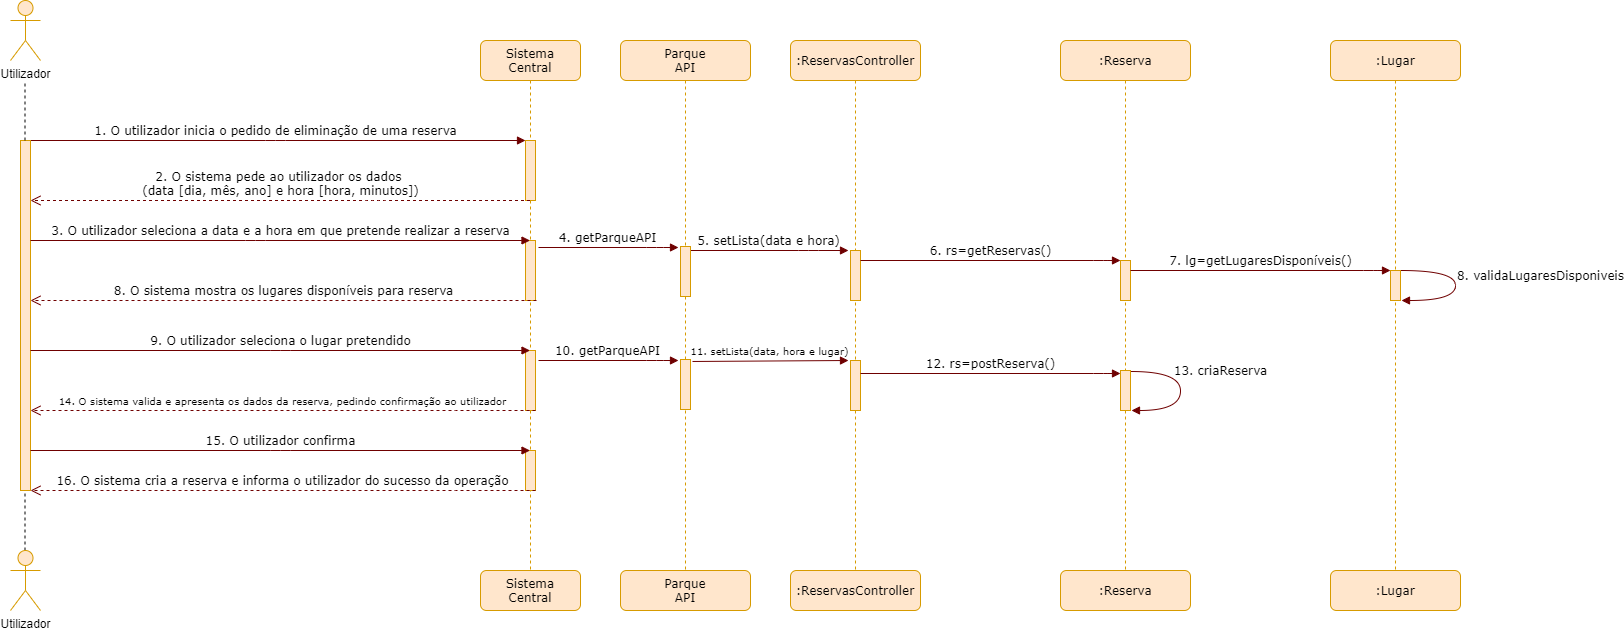

The diagram above was exported from draw.io. Its source (the exported page's mxGraphModel, read from the mxfile embedded in the PNG):
<mxGraphModel dx="604" dy="699" grid="1" gridSize="10" guides="1" tooltips="1" connect="1" arrows="1" fold="1" page="1" pageScale="1" pageWidth="1169" pageHeight="827" background="#ffffff" math="0" shadow="0">
  <root>
    <mxCell id="0" />
    <mxCell id="1" parent="0" />
    <mxCell id="7baba1c4bc27f4b0-2" value="Sistema&lt;br&gt;Central" style="shape=umlLifeline;perimeter=lifelinePerimeter;whiteSpace=wrap;html=1;container=1;collapsible=0;recursiveResize=0;outlineConnect=0;rounded=1;shadow=0;comic=0;labelBackgroundColor=none;strokeWidth=1;fontFamily=Verdana;fontSize=12;align=center;fillColor=#ffe6cc;strokeColor=#d79b00;" parent="1" vertex="1">
      <mxGeometry x="610" y="80" width="100" height="530" as="geometry" />
    </mxCell>
    <mxCell id="7baba1c4bc27f4b0-10" value="" style="html=1;points=[];perimeter=orthogonalPerimeter;rounded=0;shadow=0;comic=0;labelBackgroundColor=none;strokeWidth=1;fontFamily=Verdana;fontSize=12;align=center;fillColor=#ffe6cc;strokeColor=#d79b00;" parent="7baba1c4bc27f4b0-2" vertex="1">
      <mxGeometry x="45" y="100" width="10" height="60" as="geometry" />
    </mxCell>
    <mxCell id="vTqObQvb1xkWvqTQrdQO-9" value="" style="html=1;points=[];perimeter=orthogonalPerimeter;rounded=0;shadow=0;comic=0;labelBackgroundColor=none;strokeWidth=1;fontFamily=Verdana;fontSize=12;align=center;fillColor=#ffe6cc;strokeColor=#d79b00;" parent="7baba1c4bc27f4b0-2" vertex="1">
      <mxGeometry x="45" y="200" width="10" height="60" as="geometry" />
    </mxCell>
    <mxCell id="vTqObQvb1xkWvqTQrdQO-20" value="" style="html=1;points=[];perimeter=orthogonalPerimeter;rounded=0;shadow=0;comic=0;labelBackgroundColor=none;strokeWidth=1;fontFamily=Verdana;fontSize=12;align=center;fillColor=#ffe6cc;strokeColor=#d79b00;" parent="7baba1c4bc27f4b0-2" vertex="1">
      <mxGeometry x="45" y="310" width="10" height="60" as="geometry" />
    </mxCell>
    <mxCell id="vTqObQvb1xkWvqTQrdQO-22" value="" style="html=1;points=[];perimeter=orthogonalPerimeter;rounded=0;shadow=0;comic=0;labelBackgroundColor=none;strokeWidth=1;fontFamily=Verdana;fontSize=12;align=center;fillColor=#ffe6cc;strokeColor=#d79b00;" parent="7baba1c4bc27f4b0-2" vertex="1">
      <mxGeometry x="45" y="410" width="10" height="40" as="geometry" />
    </mxCell>
    <mxCell id="7baba1c4bc27f4b0-30" value="&lt;font style=&quot;font-size: 10px&quot;&gt;14. O sistema valida e apresenta os dados da reserva, pedindo confirmação ao utilizador&lt;/font&gt;" style="html=1;verticalAlign=bottom;endArrow=open;dashed=1;endSize=8;labelBackgroundColor=none;fontFamily=Verdana;fontSize=12;edgeStyle=elbowEdgeStyle;elbow=vertical;fillColor=#a20025;strokeColor=#6F0000;" parent="1" edge="1">
      <mxGeometry relative="1" as="geometry">
        <mxPoint x="160" y="450" as="targetPoint" />
        <Array as="points">
          <mxPoint x="575" y="450" />
        </Array>
        <mxPoint x="665" y="450" as="sourcePoint" />
      </mxGeometry>
    </mxCell>
    <mxCell id="7baba1c4bc27f4b0-11" value="1. O utilizador inicia o pedido de eliminação de uma reserva" style="html=1;verticalAlign=bottom;endArrow=block;entryX=0;entryY=0;labelBackgroundColor=none;fontFamily=Verdana;fontSize=12;edgeStyle=elbowEdgeStyle;elbow=vertical;fillColor=#a20025;strokeColor=#6F0000;" parent="1" target="7baba1c4bc27f4b0-10" edge="1">
      <mxGeometry relative="1" as="geometry">
        <mxPoint x="155" y="180" as="sourcePoint" />
      </mxGeometry>
    </mxCell>
    <mxCell id="7baba1c4bc27f4b0-35" value="8. validaLugaresDisponiveis" style="html=1;verticalAlign=bottom;endArrow=block;labelBackgroundColor=none;fontFamily=Verdana;fontSize=12;elbow=vertical;edgeStyle=orthogonalEdgeStyle;curved=1;entryX=1.1;entryY=1;entryPerimeter=0;exitX=1.038;exitY=0.345;exitPerimeter=0;entryDx=0;entryDy=0;fillColor=#a20025;strokeColor=#6F0000;" parent="1" target="vTqObQvb1xkWvqTQrdQO-13" edge="1">
      <mxGeometry x="0.0072" y="85" relative="1" as="geometry">
        <mxPoint x="1530" y="309.9999999999999" as="sourcePoint" />
        <mxPoint x="1534.62" y="347.91999999999996" as="targetPoint" />
        <Array as="points">
          <mxPoint x="1585" y="310" />
          <mxPoint x="1585" y="340" />
        </Array>
        <mxPoint as="offset" />
      </mxGeometry>
    </mxCell>
    <mxCell id="7baba1c4bc27f4b0-36" value="13. criaReserva" style="html=1;verticalAlign=bottom;endArrow=block;labelBackgroundColor=none;fontFamily=Verdana;fontSize=12;elbow=vertical;edgeStyle=orthogonalEdgeStyle;curved=1;exitX=1.066;exitY=0.713;exitPerimeter=0;fillColor=#a20025;strokeColor=#6F0000;" parent="1" edge="1">
      <mxGeometry x="-0.1504" y="40" relative="1" as="geometry">
        <mxPoint x="1260.6599999999999" y="411.0100000000001" as="sourcePoint" />
        <mxPoint x="1261" y="450" as="targetPoint" />
        <Array as="points">
          <mxPoint x="1310" y="411.1" />
          <mxPoint x="1310" y="450.1" />
        </Array>
        <mxPoint as="offset" />
      </mxGeometry>
    </mxCell>
    <mxCell id="vTqObQvb1xkWvqTQrdQO-1" value=":ReservasController" style="shape=umlLifeline;perimeter=lifelinePerimeter;whiteSpace=wrap;html=1;container=1;collapsible=0;recursiveResize=0;outlineConnect=0;rounded=1;shadow=0;comic=0;labelBackgroundColor=none;strokeWidth=1;fontFamily=Verdana;fontSize=12;align=center;fillColor=#ffe6cc;strokeColor=#d79b00;" parent="1" vertex="1">
      <mxGeometry x="920" y="80" width="130" height="530" as="geometry" />
    </mxCell>
    <mxCell id="vTqObQvb1xkWvqTQrdQO-2" value="" style="html=1;points=[];perimeter=orthogonalPerimeter;rounded=0;shadow=0;comic=0;labelBackgroundColor=none;strokeWidth=1;fontFamily=Verdana;fontSize=12;align=center;fillColor=#ffe6cc;strokeColor=#d79b00;" parent="vTqObQvb1xkWvqTQrdQO-1" vertex="1">
      <mxGeometry x="60" y="210" width="10" height="50" as="geometry" />
    </mxCell>
    <mxCell id="vTqObQvb1xkWvqTQrdQO-25" value="" style="html=1;points=[];perimeter=orthogonalPerimeter;rounded=0;shadow=0;comic=0;labelBackgroundColor=none;strokeWidth=1;fontFamily=Verdana;fontSize=12;align=center;fillColor=#ffe6cc;strokeColor=#d79b00;" parent="vTqObQvb1xkWvqTQrdQO-1" vertex="1">
      <mxGeometry x="60" y="320" width="10" height="50" as="geometry" />
    </mxCell>
    <mxCell id="vTqObQvb1xkWvqTQrdQO-3" value="2. O sistema pede ao utilizador os dados&amp;nbsp;&lt;br&gt;(data [dia, mês, ano] e hora [hora, minutos])" style="html=1;verticalAlign=bottom;endArrow=open;dashed=1;endSize=8;labelBackgroundColor=none;fontFamily=Verdana;fontSize=12;edgeStyle=elbowEdgeStyle;elbow=vertical;fillColor=#a20025;strokeColor=#6F0000;" parent="1" source="7baba1c4bc27f4b0-2" edge="1">
      <mxGeometry relative="1" as="geometry">
        <mxPoint x="160" y="240" as="targetPoint" />
        <Array as="points">
          <mxPoint x="505" y="240" />
        </Array>
        <mxPoint x="590" y="240" as="sourcePoint" />
      </mxGeometry>
    </mxCell>
    <mxCell id="vTqObQvb1xkWvqTQrdQO-4" value="Utilizador" style="shape=umlActor;verticalLabelPosition=bottom;verticalAlign=top;html=1;outlineConnect=0;fillColor=#ffe6cc;strokeColor=#d79b00;" parent="1" vertex="1">
      <mxGeometry x="140" y="40" width="30" height="60" as="geometry" />
    </mxCell>
    <mxCell id="vTqObQvb1xkWvqTQrdQO-5" value="" style="html=1;points=[];perimeter=orthogonalPerimeter;rounded=0;shadow=0;comic=0;labelBackgroundColor=none;strokeWidth=1;fontFamily=Verdana;fontSize=12;align=center;fillColor=#ffe6cc;strokeColor=#d79b00;" parent="1" vertex="1">
      <mxGeometry x="150" y="180" width="10" height="350" as="geometry" />
    </mxCell>
    <mxCell id="vTqObQvb1xkWvqTQrdQO-7" value="" style="endArrow=none;dashed=1;html=1;" parent="1" edge="1">
      <mxGeometry width="50" height="50" relative="1" as="geometry">
        <mxPoint x="154.5" y="180" as="sourcePoint" />
        <mxPoint x="154.5" y="120" as="targetPoint" />
      </mxGeometry>
    </mxCell>
    <mxCell id="vTqObQvb1xkWvqTQrdQO-8" value="3. O utilizador seleciona a data e a hora em que pretende realizar a reserva" style="html=1;verticalAlign=bottom;endArrow=block;labelBackgroundColor=none;fontFamily=Verdana;fontSize=12;edgeStyle=elbowEdgeStyle;elbow=vertical;fillColor=#a20025;strokeColor=#6F0000;" parent="1" target="7baba1c4bc27f4b0-2" edge="1">
      <mxGeometry relative="1" as="geometry">
        <mxPoint x="160" y="280" as="sourcePoint" />
        <mxPoint x="600" y="280" as="targetPoint" />
      </mxGeometry>
    </mxCell>
    <mxCell id="vTqObQvb1xkWvqTQrdQO-10" value=":Reserva" style="shape=umlLifeline;perimeter=lifelinePerimeter;whiteSpace=wrap;html=1;container=1;collapsible=0;recursiveResize=0;outlineConnect=0;rounded=1;shadow=0;comic=0;labelBackgroundColor=none;strokeWidth=1;fontFamily=Verdana;fontSize=12;align=center;fillColor=#ffe6cc;strokeColor=#d79b00;" parent="1" vertex="1">
      <mxGeometry x="1190" y="80" width="130" height="530" as="geometry" />
    </mxCell>
    <mxCell id="vTqObQvb1xkWvqTQrdQO-11" value="" style="html=1;points=[];perimeter=orthogonalPerimeter;rounded=0;shadow=0;comic=0;labelBackgroundColor=none;strokeWidth=1;fontFamily=Verdana;fontSize=12;align=center;fillColor=#ffe6cc;strokeColor=#d79b00;" parent="vTqObQvb1xkWvqTQrdQO-10" vertex="1">
      <mxGeometry x="60" y="220" width="10" height="40" as="geometry" />
    </mxCell>
    <mxCell id="vTqObQvb1xkWvqTQrdQO-27" value="" style="html=1;points=[];perimeter=orthogonalPerimeter;rounded=0;shadow=0;comic=0;labelBackgroundColor=none;strokeWidth=1;fontFamily=Verdana;fontSize=12;align=center;fillColor=#ffe6cc;strokeColor=#d79b00;" parent="vTqObQvb1xkWvqTQrdQO-10" vertex="1">
      <mxGeometry x="60" y="330" width="10" height="40" as="geometry" />
    </mxCell>
    <mxCell id="vTqObQvb1xkWvqTQrdQO-12" value=":Lugar" style="shape=umlLifeline;perimeter=lifelinePerimeter;whiteSpace=wrap;html=1;container=1;collapsible=0;recursiveResize=0;outlineConnect=0;rounded=1;shadow=0;comic=0;labelBackgroundColor=none;strokeWidth=1;fontFamily=Verdana;fontSize=12;align=center;fillColor=#ffe6cc;strokeColor=#d79b00;" parent="1" vertex="1">
      <mxGeometry x="1460" y="80" width="130" height="540" as="geometry" />
    </mxCell>
    <mxCell id="vTqObQvb1xkWvqTQrdQO-13" value="" style="html=1;points=[];perimeter=orthogonalPerimeter;rounded=0;shadow=0;comic=0;labelBackgroundColor=none;strokeWidth=1;fontFamily=Verdana;fontSize=12;align=center;fillColor=#ffe6cc;strokeColor=#d79b00;" parent="vTqObQvb1xkWvqTQrdQO-12" vertex="1">
      <mxGeometry x="60" y="230" width="10" height="30" as="geometry" />
    </mxCell>
    <mxCell id="vTqObQvb1xkWvqTQrdQO-14" value="5. setLista(data e hora)" style="html=1;verticalAlign=bottom;endArrow=block;labelBackgroundColor=none;fontFamily=Verdana;fontSize=12;edgeStyle=elbowEdgeStyle;elbow=vertical;fillColor=#a20025;strokeColor=#6F0000;" parent="1" source="SdONsP8Ds1DytpfYCTXs-1" edge="1">
      <mxGeometry x="-0.0096" relative="1" as="geometry">
        <mxPoint x="840" y="290" as="sourcePoint" />
        <mxPoint x="978" y="290" as="targetPoint" />
        <Array as="points">
          <mxPoint x="938" y="290" />
          <mxPoint x="928" y="300" />
        </Array>
        <mxPoint as="offset" />
      </mxGeometry>
    </mxCell>
    <mxCell id="vTqObQvb1xkWvqTQrdQO-16" value="6. rs=getReservas()" style="html=1;verticalAlign=bottom;endArrow=block;labelBackgroundColor=none;fontFamily=Verdana;fontSize=12;edgeStyle=elbowEdgeStyle;elbow=vertical;fillColor=#a20025;strokeColor=#6F0000;" parent="1" edge="1">
      <mxGeometry relative="1" as="geometry">
        <mxPoint x="990" y="300" as="sourcePoint" />
        <mxPoint x="1250" y="300" as="targetPoint" />
        <Array as="points">
          <mxPoint x="1233" y="300" />
          <mxPoint x="1223" y="310" />
        </Array>
      </mxGeometry>
    </mxCell>
    <mxCell id="vTqObQvb1xkWvqTQrdQO-17" value="7. lg=getLugaresDisponíveis()" style="html=1;verticalAlign=bottom;endArrow=block;labelBackgroundColor=none;fontFamily=Verdana;fontSize=12;edgeStyle=elbowEdgeStyle;elbow=vertical;fillColor=#a20025;strokeColor=#6F0000;" parent="1" edge="1">
      <mxGeometry relative="1" as="geometry">
        <mxPoint x="1260" y="310" as="sourcePoint" />
        <mxPoint x="1520" y="310" as="targetPoint" />
        <Array as="points">
          <mxPoint x="1503" y="310" />
          <mxPoint x="1493" y="320" />
        </Array>
      </mxGeometry>
    </mxCell>
    <mxCell id="vTqObQvb1xkWvqTQrdQO-18" value="8. O sistema mostra os lugares disponíveis para reserva" style="html=1;verticalAlign=bottom;endArrow=open;dashed=1;endSize=8;labelBackgroundColor=none;fontFamily=Verdana;fontSize=12;edgeStyle=elbowEdgeStyle;elbow=vertical;fillColor=#a20025;strokeColor=#6F0000;" parent="1" edge="1">
      <mxGeometry relative="1" as="geometry">
        <mxPoint x="160" y="340" as="targetPoint" />
        <Array as="points">
          <mxPoint x="575" y="340" />
        </Array>
        <mxPoint x="666" y="340" as="sourcePoint" />
      </mxGeometry>
    </mxCell>
    <mxCell id="vTqObQvb1xkWvqTQrdQO-19" value="9. O utilizador seleciona o lugar pretendido" style="html=1;verticalAlign=bottom;endArrow=block;labelBackgroundColor=none;fontFamily=Verdana;fontSize=12;edgeStyle=elbowEdgeStyle;elbow=vertical;fillColor=#a20025;strokeColor=#6F0000;" parent="1" edge="1">
      <mxGeometry relative="1" as="geometry">
        <mxPoint x="160" y="390" as="sourcePoint" />
        <mxPoint x="659.5" y="390" as="targetPoint" />
      </mxGeometry>
    </mxCell>
    <mxCell id="vTqObQvb1xkWvqTQrdQO-21" value="15. O utilizador confirma" style="html=1;verticalAlign=bottom;endArrow=block;labelBackgroundColor=none;fontFamily=Verdana;fontSize=12;edgeStyle=elbowEdgeStyle;elbow=vertical;fillColor=#a20025;strokeColor=#6F0000;" parent="1" edge="1">
      <mxGeometry relative="1" as="geometry">
        <mxPoint x="160" y="490" as="sourcePoint" />
        <mxPoint x="659.5" y="490" as="targetPoint" />
      </mxGeometry>
    </mxCell>
    <mxCell id="vTqObQvb1xkWvqTQrdQO-23" value="&lt;font style=&quot;font-size: 12px&quot;&gt;16. O sistema cria a reserva e informa o utilizador do sucesso da operação&lt;/font&gt;" style="html=1;verticalAlign=bottom;endArrow=open;dashed=1;endSize=8;labelBackgroundColor=none;fontFamily=Verdana;fontSize=12;edgeStyle=elbowEdgeStyle;elbow=vertical;fillColor=#a20025;strokeColor=#6F0000;" parent="1" edge="1">
      <mxGeometry relative="1" as="geometry">
        <mxPoint x="160" y="530" as="targetPoint" />
        <Array as="points">
          <mxPoint x="575" y="530" />
        </Array>
        <mxPoint x="665" y="530" as="sourcePoint" />
      </mxGeometry>
    </mxCell>
    <mxCell id="vTqObQvb1xkWvqTQrdQO-24" value="&lt;font style=&quot;font-size: 10px&quot;&gt;11. setLista(data, hora e lugar)&lt;/font&gt;" style="html=1;verticalAlign=bottom;endArrow=block;labelBackgroundColor=none;fontFamily=Verdana;fontSize=12;edgeStyle=elbowEdgeStyle;elbow=vertical;fillColor=#a20025;strokeColor=#6F0000;exitX=1.3;exitY=0.183;exitDx=0;exitDy=0;exitPerimeter=0;" parent="1" edge="1">
      <mxGeometry x="-0.0096" relative="1" as="geometry">
        <mxPoint x="822" y="400.98" as="sourcePoint" />
        <mxPoint x="978" y="400" as="targetPoint" />
        <Array as="points">
          <mxPoint x="938" y="400" />
          <mxPoint x="928" y="410" />
        </Array>
        <mxPoint as="offset" />
      </mxGeometry>
    </mxCell>
    <mxCell id="vTqObQvb1xkWvqTQrdQO-26" value="12. rs=postReserva()" style="html=1;verticalAlign=bottom;endArrow=block;labelBackgroundColor=none;fontFamily=Verdana;fontSize=12;edgeStyle=elbowEdgeStyle;elbow=vertical;fillColor=#a20025;strokeColor=#6F0000;" parent="1" edge="1">
      <mxGeometry relative="1" as="geometry">
        <mxPoint x="990" y="413" as="sourcePoint" />
        <mxPoint x="1250" y="413" as="targetPoint" />
        <Array as="points">
          <mxPoint x="1233" y="413" />
          <mxPoint x="1223" y="423" />
        </Array>
      </mxGeometry>
    </mxCell>
    <mxCell id="vTqObQvb1xkWvqTQrdQO-28" value="" style="endArrow=none;dashed=1;html=1;" parent="1" edge="1">
      <mxGeometry width="50" height="50" relative="1" as="geometry">
        <mxPoint x="154.5" y="590" as="sourcePoint" />
        <mxPoint x="154.5" y="530" as="targetPoint" />
      </mxGeometry>
    </mxCell>
    <mxCell id="vTqObQvb1xkWvqTQrdQO-29" value="Utilizador" style="shape=umlActor;verticalLabelPosition=bottom;verticalAlign=top;html=1;outlineConnect=0;fillColor=#ffe6cc;strokeColor=#d79b00;" parent="1" vertex="1">
      <mxGeometry x="140" y="590" width="30" height="60" as="geometry" />
    </mxCell>
    <mxCell id="vTqObQvb1xkWvqTQrdQO-30" value="Sistema&lt;br&gt;Central" style="shape=umlLifeline;perimeter=lifelinePerimeter;whiteSpace=wrap;html=1;container=1;collapsible=0;recursiveResize=0;outlineConnect=0;rounded=1;shadow=0;comic=0;labelBackgroundColor=none;strokeWidth=1;fontFamily=Verdana;fontSize=12;align=center;fillColor=#ffe6cc;strokeColor=#d79b00;" parent="1" vertex="1">
      <mxGeometry x="610" y="610" width="100" height="40" as="geometry" />
    </mxCell>
    <mxCell id="vTqObQvb1xkWvqTQrdQO-35" value=":ReservasController" style="shape=umlLifeline;perimeter=lifelinePerimeter;whiteSpace=wrap;html=1;container=1;collapsible=0;recursiveResize=0;outlineConnect=0;rounded=1;shadow=0;comic=0;labelBackgroundColor=none;strokeWidth=1;fontFamily=Verdana;fontSize=12;align=center;fillColor=#ffe6cc;strokeColor=#d79b00;" parent="1" vertex="1">
      <mxGeometry x="920" y="610" width="130" height="40" as="geometry" />
    </mxCell>
    <mxCell id="vTqObQvb1xkWvqTQrdQO-38" value=":Reserva" style="shape=umlLifeline;perimeter=lifelinePerimeter;whiteSpace=wrap;html=1;container=1;collapsible=0;recursiveResize=0;outlineConnect=0;rounded=1;shadow=0;comic=0;labelBackgroundColor=none;strokeWidth=1;fontFamily=Verdana;fontSize=12;align=center;fillColor=#ffe6cc;strokeColor=#d79b00;" parent="1" vertex="1">
      <mxGeometry x="1190" y="610" width="130" height="40" as="geometry" />
    </mxCell>
    <mxCell id="vTqObQvb1xkWvqTQrdQO-41" value=":Lugar" style="shape=umlLifeline;perimeter=lifelinePerimeter;whiteSpace=wrap;html=1;container=1;collapsible=0;recursiveResize=0;outlineConnect=0;rounded=1;shadow=0;comic=0;labelBackgroundColor=none;strokeWidth=1;fontFamily=Verdana;fontSize=12;align=center;fillColor=#ffe6cc;strokeColor=#d79b00;" parent="1" vertex="1">
      <mxGeometry x="1460" y="610" width="130" height="40" as="geometry" />
    </mxCell>
    <mxCell id="NSM-IOngb9rAokjKfZAi-1" value="Parque&lt;br&gt;API" style="shape=umlLifeline;perimeter=lifelinePerimeter;whiteSpace=wrap;html=1;container=1;collapsible=0;recursiveResize=0;outlineConnect=0;rounded=1;shadow=0;comic=0;labelBackgroundColor=none;strokeWidth=1;fontFamily=Verdana;fontSize=12;align=center;fillColor=#ffe6cc;strokeColor=#d79b00;" parent="1" vertex="1">
      <mxGeometry x="750" y="80" width="130" height="540" as="geometry" />
    </mxCell>
    <mxCell id="SdONsP8Ds1DytpfYCTXs-1" value="" style="html=1;points=[];perimeter=orthogonalPerimeter;rounded=0;shadow=0;comic=0;labelBackgroundColor=none;strokeWidth=1;fontFamily=Verdana;fontSize=12;align=center;fillColor=#ffe6cc;strokeColor=#d79b00;" parent="NSM-IOngb9rAokjKfZAi-1" vertex="1">
      <mxGeometry x="60" y="206" width="10" height="50" as="geometry" />
    </mxCell>
    <mxCell id="SdONsP8Ds1DytpfYCTXs-4" value="" style="html=1;points=[];perimeter=orthogonalPerimeter;rounded=0;shadow=0;comic=0;labelBackgroundColor=none;strokeWidth=1;fontFamily=Verdana;fontSize=12;align=center;fillColor=#ffe6cc;strokeColor=#d79b00;" parent="NSM-IOngb9rAokjKfZAi-1" vertex="1">
      <mxGeometry x="60" y="319" width="10" height="50" as="geometry" />
    </mxCell>
    <mxCell id="NSM-IOngb9rAokjKfZAi-4" value="Parque&lt;br&gt;API" style="shape=umlLifeline;perimeter=lifelinePerimeter;whiteSpace=wrap;html=1;container=1;collapsible=0;recursiveResize=0;outlineConnect=0;rounded=1;shadow=0;comic=0;labelBackgroundColor=none;strokeWidth=1;fontFamily=Verdana;fontSize=12;align=center;fillColor=#ffe6cc;strokeColor=#d79b00;" parent="1" vertex="1">
      <mxGeometry x="750" y="610" width="130" height="40" as="geometry" />
    </mxCell>
    <mxCell id="SdONsP8Ds1DytpfYCTXs-5" value="4. getParqueAPI" style="html=1;verticalAlign=bottom;endArrow=block;labelBackgroundColor=none;fontFamily=Verdana;fontSize=12;edgeStyle=elbowEdgeStyle;elbow=vertical;fillColor=#a20025;strokeColor=#6F0000;" parent="1" edge="1">
      <mxGeometry x="-0.0096" relative="1" as="geometry">
        <mxPoint x="668" y="287" as="sourcePoint" />
        <mxPoint x="808" y="287" as="targetPoint" />
        <Array as="points">
          <mxPoint x="786" y="287" />
          <mxPoint x="776" y="297" />
        </Array>
        <mxPoint as="offset" />
      </mxGeometry>
    </mxCell>
    <mxCell id="SdONsP8Ds1DytpfYCTXs-6" value="10. getParqueAPI" style="html=1;verticalAlign=bottom;endArrow=block;labelBackgroundColor=none;fontFamily=Verdana;fontSize=12;edgeStyle=elbowEdgeStyle;elbow=vertical;fillColor=#a20025;strokeColor=#6F0000;" parent="1" edge="1">
      <mxGeometry x="-0.0096" relative="1" as="geometry">
        <mxPoint x="668" y="400" as="sourcePoint" />
        <mxPoint x="808" y="400" as="targetPoint" />
        <Array as="points">
          <mxPoint x="786" y="400" />
          <mxPoint x="776" y="410" />
        </Array>
        <mxPoint as="offset" />
      </mxGeometry>
    </mxCell>
  </root>
</mxGraphModel>